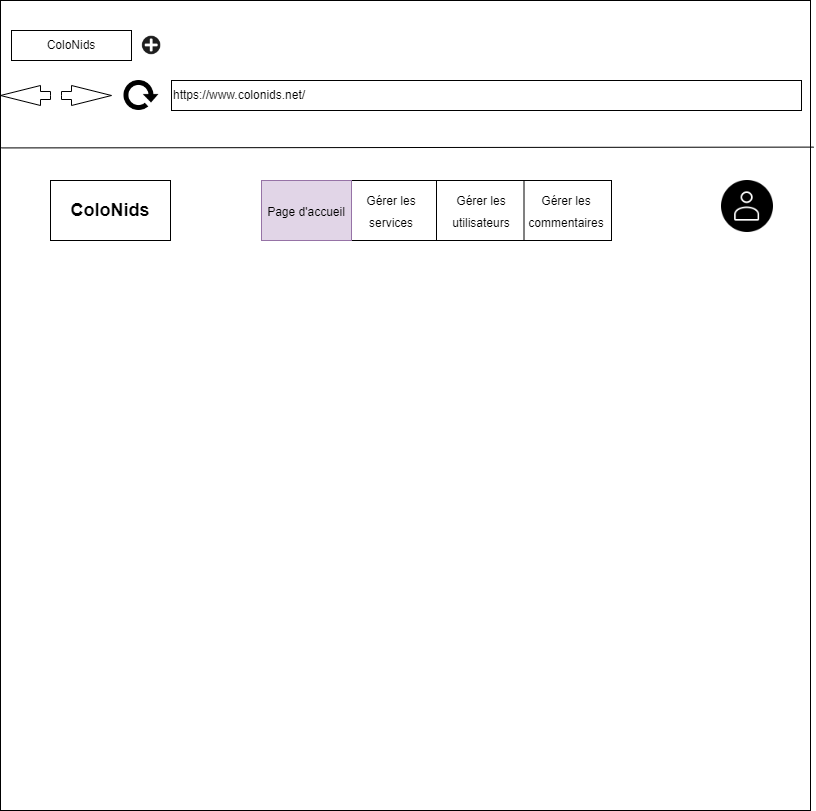

The diagram above was exported from draw.io. Its source (the exported page's mxGraphModel, read from the mxfile embedded in the PNG):
<mxGraphModel dx="1422" dy="705" grid="1" gridSize="10" guides="1" tooltips="1" connect="1" arrows="1" fold="1" page="1" pageScale="1" pageWidth="827" pageHeight="1169" math="0" shadow="0">
  <root>
    <mxCell id="0Du7STn1txBAcr3FdXxB-0" />
    <mxCell id="0Du7STn1txBAcr3FdXxB-1" parent="0Du7STn1txBAcr3FdXxB-0" />
    <mxCell id="0Du7STn1txBAcr3FdXxB-2" value="" style="whiteSpace=wrap;html=1;aspect=fixed;" parent="0Du7STn1txBAcr3FdXxB-1" vertex="1">
      <mxGeometry x="9" y="20" width="810" height="810" as="geometry" />
    </mxCell>
    <mxCell id="0Du7STn1txBAcr3FdXxB-3" value="ColoNids" style="rounded=0;whiteSpace=wrap;html=1;" parent="0Du7STn1txBAcr3FdXxB-1" vertex="1">
      <mxGeometry x="20" y="50" width="120" height="30" as="geometry" />
    </mxCell>
    <mxCell id="0Du7STn1txBAcr3FdXxB-4" value="" style="shape=image;html=1;verticalAlign=top;verticalLabelPosition=bottom;labelBackgroundColor=#ffffff;imageAspect=0;aspect=fixed;image=https://cdn0.iconfinder.com/data/icons/math-business-icon-set/93/1_1-128.png" parent="0Du7STn1txBAcr3FdXxB-1" vertex="1">
      <mxGeometry x="150" y="55" width="20" height="20" as="geometry" />
    </mxCell>
    <mxCell id="0Du7STn1txBAcr3FdXxB-5" value="https://www.colonids.net/" style="rounded=0;whiteSpace=wrap;html=1;align=left;" parent="0Du7STn1txBAcr3FdXxB-1" vertex="1">
      <mxGeometry x="180" y="100" width="630" height="30" as="geometry" />
    </mxCell>
    <mxCell id="0Du7STn1txBAcr3FdXxB-6" value="" style="html=1;shadow=0;dashed=0;align=center;verticalAlign=middle;shape=mxgraph.arrows2.arrow;dy=0.6;dx=40;notch=0;" parent="0Du7STn1txBAcr3FdXxB-1" vertex="1">
      <mxGeometry x="70" y="105" width="50" height="20" as="geometry" />
    </mxCell>
    <mxCell id="0Du7STn1txBAcr3FdXxB-7" value="" style="html=1;shadow=0;dashed=0;align=center;verticalAlign=middle;shape=mxgraph.arrows2.arrow;dy=0.6;dx=40;notch=0;direction=west;" parent="0Du7STn1txBAcr3FdXxB-1" vertex="1">
      <mxGeometry x="9" y="105" width="50" height="20" as="geometry" />
    </mxCell>
    <mxCell id="0Du7STn1txBAcr3FdXxB-8" value="" style="shape=image;html=1;verticalAlign=top;verticalLabelPosition=bottom;labelBackgroundColor=#ffffff;imageAspect=0;aspect=fixed;image=https://cdn4.iconfinder.com/data/icons/ionicons/512/icon-refresh-128.png" parent="0Du7STn1txBAcr3FdXxB-1" vertex="1">
      <mxGeometry x="130" y="95" width="40" height="40" as="geometry" />
    </mxCell>
    <mxCell id="0Du7STn1txBAcr3FdXxB-9" value="" style="endArrow=none;html=1;rounded=0;entryX=1.004;entryY=0.181;entryDx=0;entryDy=0;entryPerimeter=0;exitX=0.001;exitY=0.182;exitDx=0;exitDy=0;exitPerimeter=0;" parent="0Du7STn1txBAcr3FdXxB-1" source="0Du7STn1txBAcr3FdXxB-2" target="0Du7STn1txBAcr3FdXxB-2" edge="1">
      <mxGeometry width="50" height="50" relative="1" as="geometry">
        <mxPoint x="389" y="200" as="sourcePoint" />
        <mxPoint x="440" y="150" as="targetPoint" />
      </mxGeometry>
    </mxCell>
    <mxCell id="0Du7STn1txBAcr3FdXxB-10" value="&lt;b&gt;&lt;font style=&quot;font-size: 18px;&quot;&gt;ColoNids&lt;/font&gt;&lt;/b&gt;" style="rounded=0;whiteSpace=wrap;html=1;" parent="0Du7STn1txBAcr3FdXxB-1" vertex="1">
      <mxGeometry x="59" y="200" width="120" height="60" as="geometry" />
    </mxCell>
    <mxCell id="0Du7STn1txBAcr3FdXxB-11" value="" style="rounded=0;whiteSpace=wrap;html=1;" parent="0Du7STn1txBAcr3FdXxB-1" vertex="1">
      <mxGeometry x="270" y="200" width="350" height="60" as="geometry" />
    </mxCell>
    <mxCell id="0Du7STn1txBAcr3FdXxB-12" value="" style="endArrow=none;html=1;rounded=0;entryX=0.25;entryY=0;entryDx=0;entryDy=0;exitX=0.25;exitY=1;exitDx=0;exitDy=0;" parent="0Du7STn1txBAcr3FdXxB-1" source="0Du7STn1txBAcr3FdXxB-11" target="0Du7STn1txBAcr3FdXxB-11" edge="1">
      <mxGeometry width="50" height="50" relative="1" as="geometry">
        <mxPoint x="290" y="450" as="sourcePoint" />
        <mxPoint x="340" y="400" as="targetPoint" />
      </mxGeometry>
    </mxCell>
    <mxCell id="0Du7STn1txBAcr3FdXxB-13" value="" style="endArrow=none;html=1;rounded=0;entryX=0.5;entryY=0;entryDx=0;entryDy=0;exitX=0.5;exitY=1;exitDx=0;exitDy=0;" parent="0Du7STn1txBAcr3FdXxB-1" source="0Du7STn1txBAcr3FdXxB-11" target="0Du7STn1txBAcr3FdXxB-11" edge="1">
      <mxGeometry width="50" height="50" relative="1" as="geometry">
        <mxPoint x="290" y="450" as="sourcePoint" />
        <mxPoint x="340" y="400" as="targetPoint" />
      </mxGeometry>
    </mxCell>
    <mxCell id="0Du7STn1txBAcr3FdXxB-14" value="" style="endArrow=none;html=1;rounded=0;entryX=0.75;entryY=0;entryDx=0;entryDy=0;exitX=0.75;exitY=1;exitDx=0;exitDy=0;" parent="0Du7STn1txBAcr3FdXxB-1" source="0Du7STn1txBAcr3FdXxB-11" target="0Du7STn1txBAcr3FdXxB-11" edge="1">
      <mxGeometry width="50" height="50" relative="1" as="geometry">
        <mxPoint x="290" y="450" as="sourcePoint" />
        <mxPoint x="340" y="400" as="targetPoint" />
      </mxGeometry>
    </mxCell>
    <mxCell id="0Du7STn1txBAcr3FdXxB-15" value="&lt;span style=&quot;font-size: 12px;&quot;&gt;Page d'accueil&lt;/span&gt;" style="text;html=1;strokeColor=#9673a6;fillColor=#e1d5e7;align=center;verticalAlign=middle;whiteSpace=wrap;rounded=0;fontSize=18;" parent="0Du7STn1txBAcr3FdXxB-1" vertex="1">
      <mxGeometry x="270" y="200" width="90" height="60" as="geometry" />
    </mxCell>
    <mxCell id="0Du7STn1txBAcr3FdXxB-16" value="&lt;font style=&quot;font-size: 12px;&quot;&gt;Gérer les services&lt;/font&gt;" style="text;html=1;strokeColor=none;fillColor=none;align=center;verticalAlign=middle;whiteSpace=wrap;rounded=0;fontSize=18;" parent="0Du7STn1txBAcr3FdXxB-1" vertex="1">
      <mxGeometry x="360" y="200" width="80" height="60" as="geometry" />
    </mxCell>
    <mxCell id="0Du7STn1txBAcr3FdXxB-17" value="&lt;font style=&quot;font-size: 12px;&quot;&gt;Gérer les utilisateurs&lt;/font&gt;" style="text;html=1;strokeColor=none;fillColor=none;align=center;verticalAlign=middle;whiteSpace=wrap;rounded=0;fontSize=18;" parent="0Du7STn1txBAcr3FdXxB-1" vertex="1">
      <mxGeometry x="450" y="200" width="80" height="60" as="geometry" />
    </mxCell>
    <mxCell id="0Du7STn1txBAcr3FdXxB-18" value="&lt;font style=&quot;font-size: 12px;&quot;&gt;Gérer les commentaires&lt;/font&gt;" style="text;html=1;strokeColor=none;fillColor=none;align=center;verticalAlign=middle;whiteSpace=wrap;rounded=0;fontSize=18;" parent="0Du7STn1txBAcr3FdXxB-1" vertex="1">
      <mxGeometry x="530" y="200" width="90" height="60" as="geometry" />
    </mxCell>
    <mxCell id="0Du7STn1txBAcr3FdXxB-27" value="" style="shape=image;html=1;verticalAlign=top;verticalLabelPosition=bottom;labelBackgroundColor=#ffffff;imageAspect=0;aspect=fixed;image=https://cdn3.iconfinder.com/data/icons/essential-rounded/64/Rounded-31-128.png" parent="0Du7STn1txBAcr3FdXxB-1" vertex="1">
      <mxGeometry x="730" y="200" width="52" height="52" as="geometry" />
    </mxCell>
  </root>
</mxGraphModel>